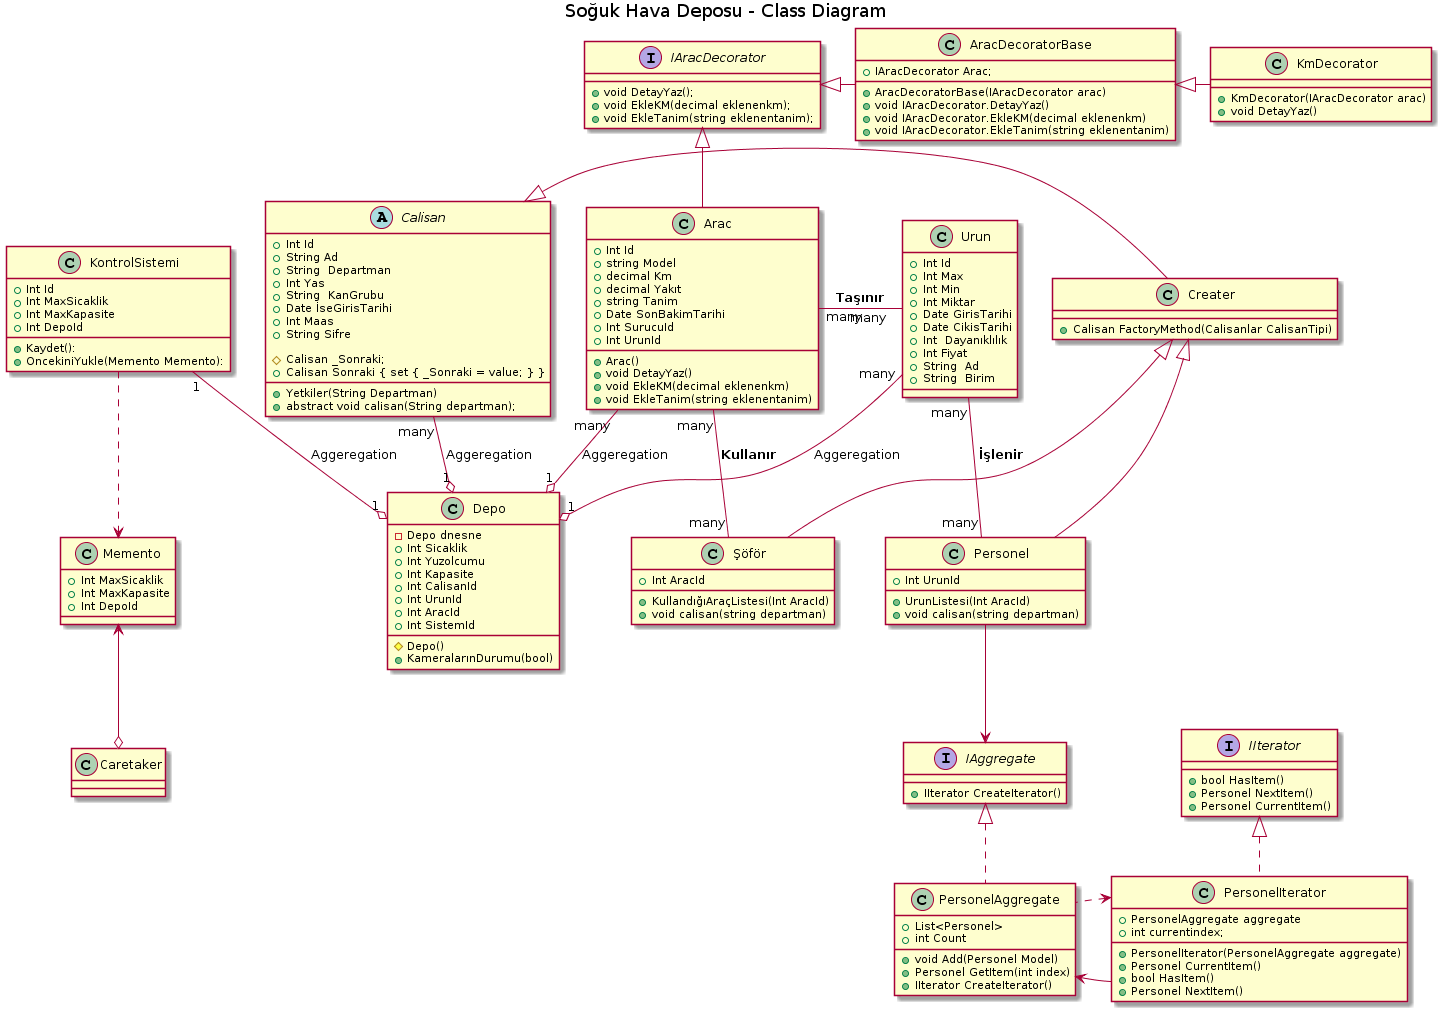

The diagram above was rendered by PlantUML. Its source (embedded in the PNG):
@startuml
title Soğuk Hava Deposu - Class Diagram


class Urun {
  +Int Id
  +Int Max
  +Int Min
  +Int Miktar
  +Date GirisTarihi
  +Date CikisTarihi
  +Int  Dayanıklılık
  +Int Fiyat
  +String  Ad
  +String  Birim  
  }

abstract class Calisan{
+Int Id
+String Ad
+String  Departman
+Int Yas
+String  KanGrubu
+Date İseGirisTarihi
+Int Maas
+String Sifre
+Yetkiler(String Departman)

    # Calisan _Sonraki;
    + Calisan Sonraki { set { _Sonraki = value; } }
    + abstract void calisan(String departman);

}


class Depo{
-Depo dnesne
+Int Sicaklik
+Int Yuzolcumu
+Int Kapasite
+Int CalisanId
+Int UrunId
+Int AracId
+Int SistemId
     #Depo()
+KameralarınDurumu(bool)

}

class KontrolSistemi{
+Int Id
+Int MaxSicaklik
+Int MaxKapasite
+Int DepoId

+Kaydet():
+OncekiniYukle(Memento Memento):

}

class Arac {

 +Int Id
 + string Model 
 + decimal Km
 + decimal Yakıt
 + string Tanim
 +Date SonBakimTarihi
 +Int SurucuId
 +Int UrunId

      + Arac()
      + void DetayYaz()
      + void EkleKM(decimal eklenenkm)
      + void EkleTanim(string eklenentanim)



}

class Memento{

+Int MaxSicaklik
+Int MaxKapasite
+Int DepoId
 }


KontrolSistemi ..>  Memento
Caretaker  o-up-> Memento

class Creater{

+ Calisan FactoryMethod(Calisanlar CalisanTipi)
}

interface IAggregate
{
 +IIterator CreateIterator()
}

interface IIterator
{
 +bool HasItem()
 +Personel NextItem()
 +Personel CurrentItem()
}

class PersonelIterator
{
 +PersonelAggregate aggregate
 +int currentindex;
 +PersonelIterator(PersonelAggregate aggregate) 
 + Personel CurrentItem()
 +bool HasItem()
 +Personel NextItem()
}

class PersonelAggregate
{
+ List<Personel>
   + void Add(Personel Model)
   + Personel GetItem(int index)
   + int Count
   + IIterator CreateIterator()
}

IIterator <|.. PersonelIterator 

IAggregate <|.. PersonelAggregate

PersonelAggregate <-left-PersonelIterator

PersonelIterator <..PersonelAggregate

Personel-down->IAggregate

Creater <|-- Personel
Creater <|-- Şöför
Calisan<|-right-Creater

Interface IAracDecorator
{
    +void DetayYaz();
    +void EkleKM(decimal eklenenkm);
    +void EkleTanim(string eklenentanim);
}

class AracDecoratorBase
{
       +IAracDecorator Arac;
       +AracDecoratorBase(IAracDecorator arac)
       + void IAracDecorator.DetayYaz()
       + void IAracDecorator.EkleKM(decimal eklenenkm)
       + void IAracDecorator.EkleTanim(string eklenentanim)
}

class KmDecorator
{
      +KmDecorator(IAracDecorator arac)
      + void DetayYaz()
}

IAracDecorator<|--Arac

IAracDecorator<|-Right- AracDecoratorBase

AracDecoratorBase<|-Right-KmDecorator

Class Şöför{

+Int AracId

+KullandığıAraçListesi(Int AracId)
 +  void calisan(string departman)

}

Class Personel{

+Int UrunId

+UrunListesi(Int AracId)
 +  void calisan(string departman)

}

Depo "1" o-up- "many" Arac: Aggeregation
Depo "1" o-up- "many" Urun: Aggeregation
Depo "1" o-up- "many" Calisan: Aggeregation
Depo "1" o-up- "1" KontrolSistemi: Aggeregation
Arac "many" -- "many" Şöför   : **Kullanır**
Arac "many" -right- "many  " Urun   : **Taşınır**

Urun "many" -- "many" Personel  :** İşlenir**
@enduml